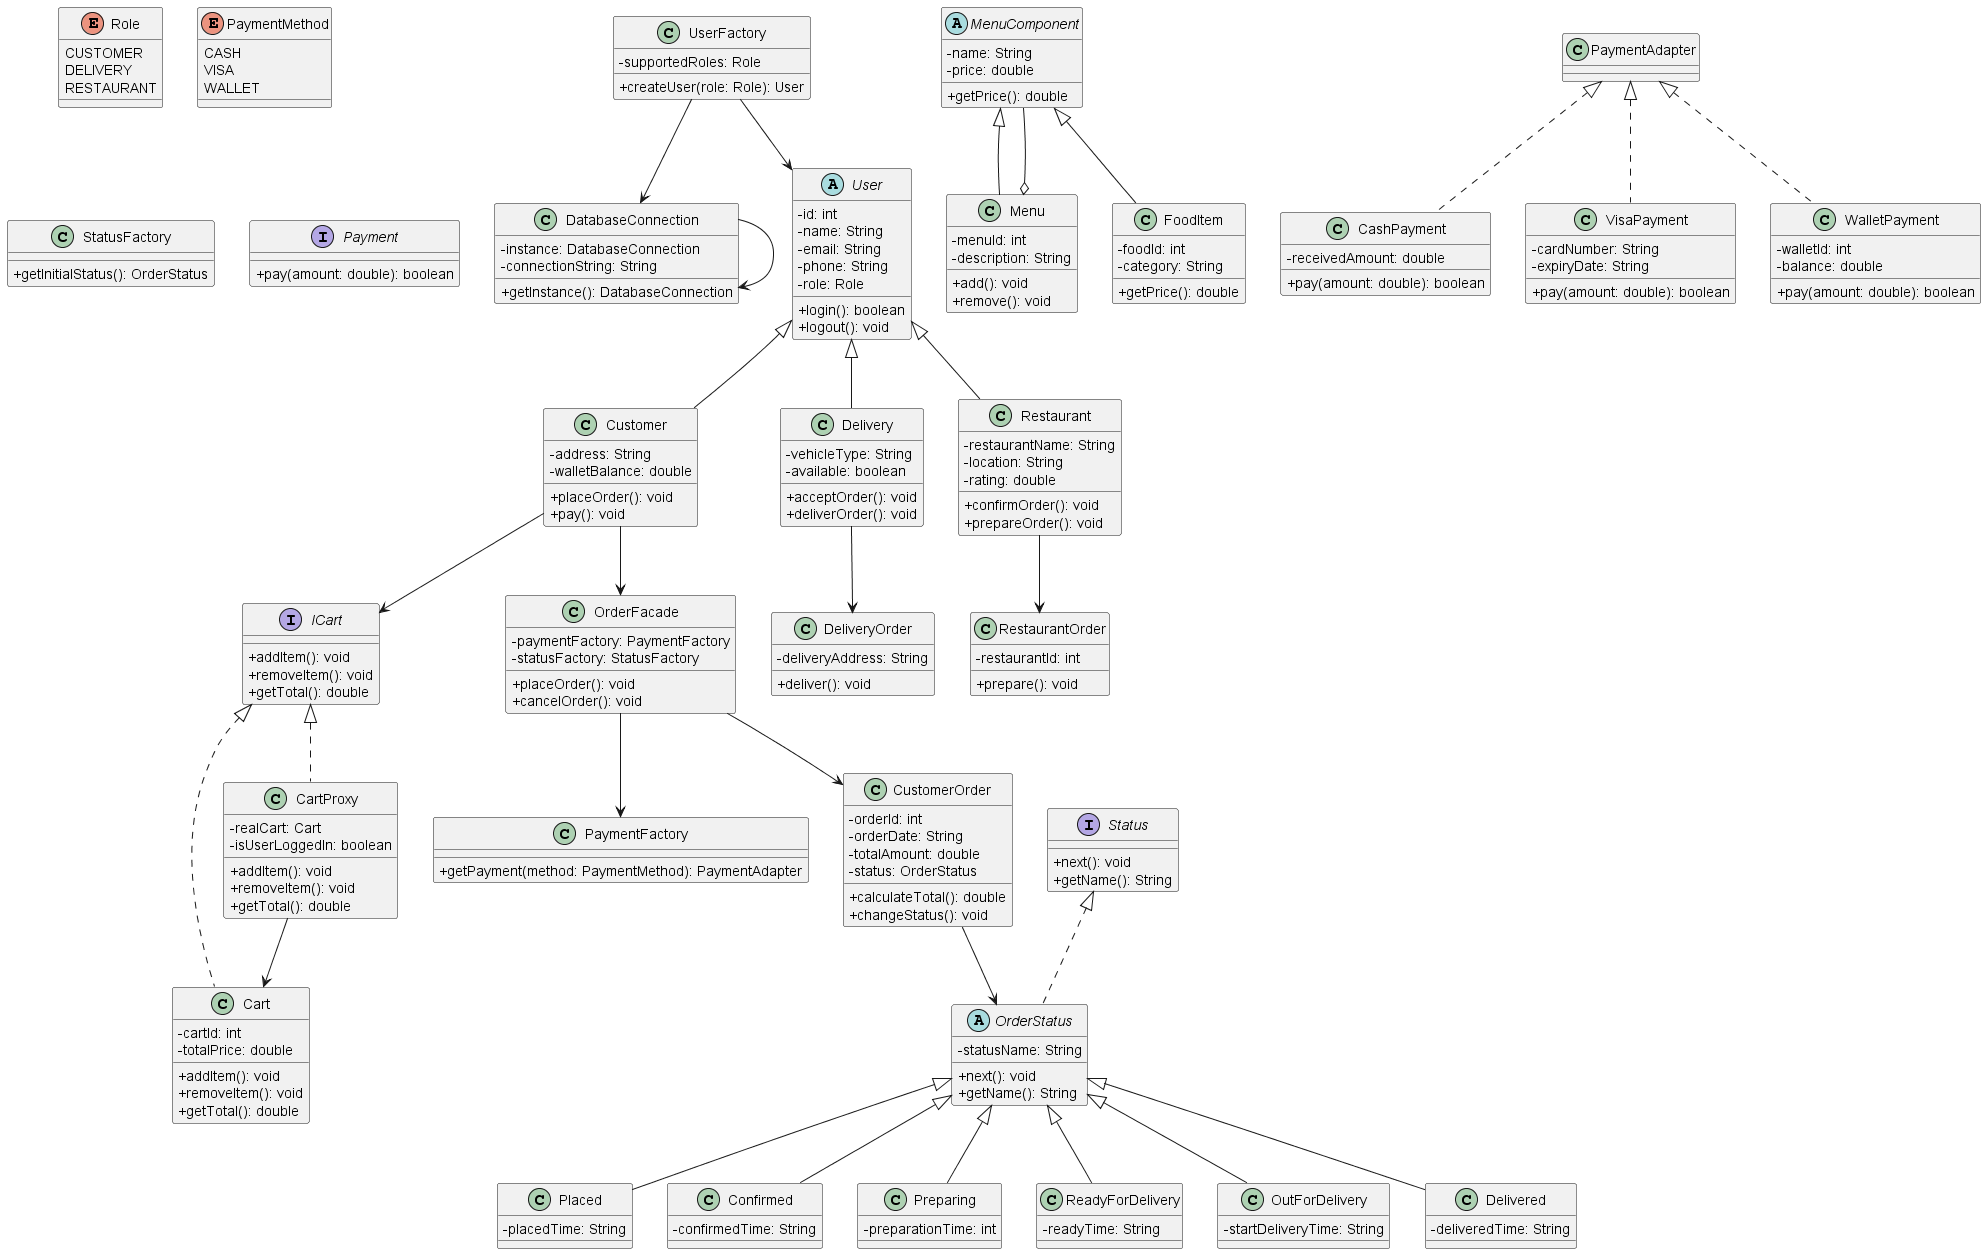

The diagram above was rendered by PlantUML. Its source (embedded in the PNG):
@startuml
skinparam classAttributeIconSize 0
skinparam packageStyle rectangle
skinparam shadowing false

' ================= ENUMS =================
enum Role {
  CUSTOMER
  DELIVERY
  RESTAURANT
}

enum PaymentMethod {
  CASH
  VISA
  WALLET
}

' ================= SINGLETON =================
class DatabaseConnection {
  -instance: DatabaseConnection
  -connectionString: String
  +getInstance(): DatabaseConnection
}

' ================= USERS (FACTORY) =================
abstract class User {
  -id: int
  -name: String
  -email: String
  -phone: String
  -role: Role
  +login(): boolean
  +logout(): void
}

class Customer {
  -address: String
  -walletBalance: double
  +placeOrder(): void
  +pay(): void
}

class Delivery {
  -vehicleType: String
  -available: boolean
  +acceptOrder(): void
  +deliverOrder(): void
}

class Restaurant {
  -restaurantName: String
  -location: String
  -rating: double
  +confirmOrder(): void
  +prepareOrder(): void
}

User <|-- Customer
User <|-- Delivery
User <|-- Restaurant

class UserFactory {
  -supportedRoles: Role
  +createUser(role: Role): User
}

UserFactory --> User

' ================= CART (PROXY) =================
interface ICart {
  +addItem(): void
  +removeItem(): void
  +getTotal(): double
}

class Cart {
  -cartId: int
  -totalPrice: double
  +addItem(): void
  +removeItem(): void
  +getTotal(): double
}

class CartProxy {
  -realCart: Cart
  -isUserLoggedIn: boolean
  +addItem(): void
  +removeItem(): void
  +getTotal(): double
}

ICart <|.. Cart
ICart <|.. CartProxy
CartProxy --> Cart

' ================= MENU (COMPOSITE) =================
abstract class MenuComponent {
  -name: String
  -price: double
  +getPrice(): double
}

class Menu {
  -menuId: int
  -description: String
  +add(): void
  +remove(): void
}

class FoodItem {
  -foodId: int
  -category: String
  +getPrice(): double
}

MenuComponent <|-- Menu
MenuComponent <|-- FoodItem
Menu o-- MenuComponent



' ================= STATE =================
interface Status {
  +next(): void
  +getName(): String
}

abstract class OrderStatus {
  -statusName: String
  +next(): void
  +getName(): String
}

class Placed {
  -placedTime: String
}

class Confirmed {
  -confirmedTime: String
}

class Preparing {
  -preparationTime: int
}

class ReadyForDelivery {
  -readyTime: String
}

class OutForDelivery {
  -startDeliveryTime: String
}

class Delivered {
  -deliveredTime: String
}

Status <|.. OrderStatus
OrderStatus <|-- Placed
OrderStatus <|-- Confirmed
OrderStatus <|-- Preparing
OrderStatus <|-- ReadyForDelivery
OrderStatus <|-- OutForDelivery
OrderStatus <|-- Delivered

class StatusFactory {
  +getInitialStatus(): OrderStatus
}

' ================= STRATEGY =================
interface Payment {
  +pay(amount: double): boolean
}

class CashPayment {
  -receivedAmount: double
  +pay(amount: double): boolean
}

class VisaPayment {
  -cardNumber: String
  -expiryDate: String
  +pay(amount: double): boolean
}

class WalletPayment {
  -walletId: int
  -balance: double
  +pay(amount: double): boolean
}

PaymentAdapter <|.. CashPayment
PaymentAdapter <|.. VisaPayment
PaymentAdapter <|.. WalletPayment

class PaymentFactory {
  +getPayment(method: PaymentMethod): PaymentAdapter
}


' ================= FACADE =================
class OrderFacade {
  -paymentFactory: PaymentFactory
  -statusFactory: StatusFactory
  +placeOrder(): void
  +cancelOrder(): void
}

' ================= ORDERS =================
class CustomerOrder {
  -orderId: int
  -orderDate: String
  -totalAmount: double
  -status: OrderStatus
  +calculateTotal(): double
  +changeStatus(): void
}

class RestaurantOrder {
  -restaurantId: int
  +prepare(): void
}

class DeliveryOrder {
  -deliveryAddress: String
  +deliver(): void
}


' ================= RELATIONS =================
Customer --> ICart
Customer --> OrderFacade
OrderFacade --> CustomerOrder
OrderFacade --> PaymentFactory
CustomerOrder --> OrderStatus
Restaurant --> RestaurantOrder
Delivery --> DeliveryOrder
UserFactory --> DatabaseConnection
DatabaseConnection --> DatabaseConnection
@enduml